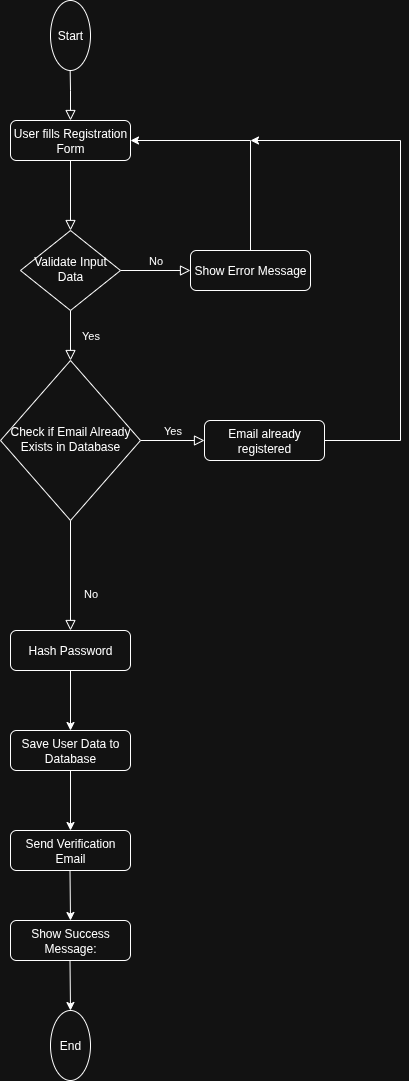

The diagram above was exported from draw.io. Its source (the exported page's mxGraphModel, read from the mxfile embedded in the PNG):
<mxGraphModel dx="1554" dy="835" grid="1" gridSize="10" guides="1" tooltips="1" connect="1" arrows="1" fold="1" page="1" pageScale="1" pageWidth="827" pageHeight="1169" math="0" shadow="0">
  <root>
    <mxCell id="WIyWlLk6GJQsqaUBKTNV-0" />
    <mxCell id="WIyWlLk6GJQsqaUBKTNV-1" parent="WIyWlLk6GJQsqaUBKTNV-0" />
    <mxCell id="WIyWlLk6GJQsqaUBKTNV-2" value="" style="rounded=0;html=1;jettySize=auto;orthogonalLoop=1;fontSize=11;endArrow=block;endFill=0;endSize=8;strokeWidth=1;shadow=0;labelBackgroundColor=none;edgeStyle=orthogonalEdgeStyle;" parent="WIyWlLk6GJQsqaUBKTNV-1" source="WIyWlLk6GJQsqaUBKTNV-3" target="WIyWlLk6GJQsqaUBKTNV-6" edge="1">
      <mxGeometry relative="1" as="geometry" />
    </mxCell>
    <mxCell id="WIyWlLk6GJQsqaUBKTNV-3" value="User fills Registration Form" style="rounded=1;whiteSpace=wrap;html=1;fontSize=12;glass=0;strokeWidth=1;shadow=0;" parent="WIyWlLk6GJQsqaUBKTNV-1" vertex="1">
      <mxGeometry x="160" y="130" width="120" height="40" as="geometry" />
    </mxCell>
    <mxCell id="WIyWlLk6GJQsqaUBKTNV-4" value="Yes" style="rounded=0;html=1;jettySize=auto;orthogonalLoop=1;fontSize=11;endArrow=block;endFill=0;endSize=8;strokeWidth=1;shadow=0;labelBackgroundColor=none;edgeStyle=orthogonalEdgeStyle;" parent="WIyWlLk6GJQsqaUBKTNV-1" source="WIyWlLk6GJQsqaUBKTNV-6" target="WIyWlLk6GJQsqaUBKTNV-10" edge="1">
      <mxGeometry y="20" relative="1" as="geometry">
        <mxPoint as="offset" />
      </mxGeometry>
    </mxCell>
    <mxCell id="WIyWlLk6GJQsqaUBKTNV-5" value="No" style="edgeStyle=orthogonalEdgeStyle;rounded=0;html=1;jettySize=auto;orthogonalLoop=1;fontSize=11;endArrow=block;endFill=0;endSize=8;strokeWidth=1;shadow=0;labelBackgroundColor=none;" parent="WIyWlLk6GJQsqaUBKTNV-1" source="WIyWlLk6GJQsqaUBKTNV-6" target="WIyWlLk6GJQsqaUBKTNV-7" edge="1">
      <mxGeometry y="10" relative="1" as="geometry">
        <mxPoint as="offset" />
      </mxGeometry>
    </mxCell>
    <mxCell id="WIyWlLk6GJQsqaUBKTNV-6" value="Validate Input Data" style="rhombus;whiteSpace=wrap;html=1;shadow=0;fontFamily=Helvetica;fontSize=12;align=center;strokeWidth=1;spacing=6;spacingTop=-4;" parent="WIyWlLk6GJQsqaUBKTNV-1" vertex="1">
      <mxGeometry x="170" y="240" width="100" height="80" as="geometry" />
    </mxCell>
    <mxCell id="WIyWlLk6GJQsqaUBKTNV-7" value="Show Error Message" style="rounded=1;whiteSpace=wrap;html=1;fontSize=12;glass=0;strokeWidth=1;shadow=0;" parent="WIyWlLk6GJQsqaUBKTNV-1" vertex="1">
      <mxGeometry x="340" y="260" width="120" height="40" as="geometry" />
    </mxCell>
    <mxCell id="WIyWlLk6GJQsqaUBKTNV-8" value="No" style="rounded=0;html=1;jettySize=auto;orthogonalLoop=1;fontSize=11;endArrow=block;endFill=0;endSize=8;strokeWidth=1;shadow=0;labelBackgroundColor=none;edgeStyle=orthogonalEdgeStyle;" parent="WIyWlLk6GJQsqaUBKTNV-1" source="WIyWlLk6GJQsqaUBKTNV-10" target="WIyWlLk6GJQsqaUBKTNV-11" edge="1">
      <mxGeometry x="0.3333" y="20" relative="1" as="geometry">
        <mxPoint as="offset" />
      </mxGeometry>
    </mxCell>
    <mxCell id="WIyWlLk6GJQsqaUBKTNV-9" value="Yes" style="edgeStyle=orthogonalEdgeStyle;rounded=0;html=1;jettySize=auto;orthogonalLoop=1;fontSize=11;endArrow=block;endFill=0;endSize=8;strokeWidth=1;shadow=0;labelBackgroundColor=none;" parent="WIyWlLk6GJQsqaUBKTNV-1" source="WIyWlLk6GJQsqaUBKTNV-10" target="WIyWlLk6GJQsqaUBKTNV-12" edge="1">
      <mxGeometry y="10" relative="1" as="geometry">
        <mxPoint as="offset" />
      </mxGeometry>
    </mxCell>
    <mxCell id="WIyWlLk6GJQsqaUBKTNV-10" value="Check if Email Already Exists in Database" style="rhombus;whiteSpace=wrap;html=1;shadow=0;fontFamily=Helvetica;fontSize=12;align=center;strokeWidth=1;spacing=6;spacingTop=-4;" parent="WIyWlLk6GJQsqaUBKTNV-1" vertex="1">
      <mxGeometry x="150" y="370" width="140" height="160" as="geometry" />
    </mxCell>
    <mxCell id="WIyWlLk6GJQsqaUBKTNV-11" value="Hash Password" style="rounded=1;whiteSpace=wrap;html=1;fontSize=12;glass=0;strokeWidth=1;shadow=0;" parent="WIyWlLk6GJQsqaUBKTNV-1" vertex="1">
      <mxGeometry x="160" y="640" width="120" height="40" as="geometry" />
    </mxCell>
    <mxCell id="WIyWlLk6GJQsqaUBKTNV-12" value="Email already registered" style="rounded=1;whiteSpace=wrap;html=1;fontSize=12;glass=0;strokeWidth=1;shadow=0;" parent="WIyWlLk6GJQsqaUBKTNV-1" vertex="1">
      <mxGeometry x="354" y="430" width="120" height="40" as="geometry" />
    </mxCell>
    <mxCell id="8azBdrCE8rNNII4fNRYf-1" value="" style="rounded=0;html=1;jettySize=auto;orthogonalLoop=1;fontSize=11;endArrow=block;endFill=0;endSize=8;strokeWidth=1;shadow=0;labelBackgroundColor=none;edgeStyle=orthogonalEdgeStyle;" edge="1" parent="WIyWlLk6GJQsqaUBKTNV-1">
      <mxGeometry relative="1" as="geometry">
        <mxPoint x="219.5" y="70" as="sourcePoint" />
        <mxPoint x="220" y="130" as="targetPoint" />
      </mxGeometry>
    </mxCell>
    <mxCell id="8azBdrCE8rNNII4fNRYf-3" value="" style="endArrow=classic;html=1;rounded=0;exitX=0.5;exitY=0;exitDx=0;exitDy=0;entryX=1;entryY=0.5;entryDx=0;entryDy=0;" edge="1" parent="WIyWlLk6GJQsqaUBKTNV-1" source="WIyWlLk6GJQsqaUBKTNV-7" target="WIyWlLk6GJQsqaUBKTNV-3">
      <mxGeometry width="50" height="50" relative="1" as="geometry">
        <mxPoint x="375" y="190" as="sourcePoint" />
        <mxPoint x="425" y="140" as="targetPoint" />
        <Array as="points">
          <mxPoint x="400" y="150" />
        </Array>
      </mxGeometry>
    </mxCell>
    <mxCell id="8azBdrCE8rNNII4fNRYf-4" value="Save User Data to Database" style="rounded=1;whiteSpace=wrap;html=1;fontSize=12;glass=0;strokeWidth=1;shadow=0;" vertex="1" parent="WIyWlLk6GJQsqaUBKTNV-1">
      <mxGeometry x="160" y="740" width="120" height="40" as="geometry" />
    </mxCell>
    <mxCell id="8azBdrCE8rNNII4fNRYf-5" value="Send Verification Email" style="rounded=1;whiteSpace=wrap;html=1;fontSize=12;glass=0;strokeWidth=1;shadow=0;" vertex="1" parent="WIyWlLk6GJQsqaUBKTNV-1">
      <mxGeometry x="160" y="840" width="120" height="40" as="geometry" />
    </mxCell>
    <mxCell id="8azBdrCE8rNNII4fNRYf-7" value="Show Success Message:" style="rounded=1;whiteSpace=wrap;html=1;fontSize=12;glass=0;strokeWidth=1;shadow=0;" vertex="1" parent="WIyWlLk6GJQsqaUBKTNV-1">
      <mxGeometry x="160" y="930" width="120" height="40" as="geometry" />
    </mxCell>
    <mxCell id="8azBdrCE8rNNII4fNRYf-8" value="End" style="ellipse;whiteSpace=wrap;html=1;" vertex="1" parent="WIyWlLk6GJQsqaUBKTNV-1">
      <mxGeometry x="200" y="1020" width="40" height="70" as="geometry" />
    </mxCell>
    <mxCell id="8azBdrCE8rNNII4fNRYf-9" value="Start" style="ellipse;whiteSpace=wrap;html=1;" vertex="1" parent="WIyWlLk6GJQsqaUBKTNV-1">
      <mxGeometry x="200" y="10" width="40" height="70" as="geometry" />
    </mxCell>
    <mxCell id="8azBdrCE8rNNII4fNRYf-10" value="" style="endArrow=classic;html=1;rounded=0;exitX=0.5;exitY=1;exitDx=0;exitDy=0;entryX=0.5;entryY=0;entryDx=0;entryDy=0;" edge="1" parent="WIyWlLk6GJQsqaUBKTNV-1" source="WIyWlLk6GJQsqaUBKTNV-11" target="8azBdrCE8rNNII4fNRYf-4">
      <mxGeometry width="50" height="50" relative="1" as="geometry">
        <mxPoint x="470" y="840" as="sourcePoint" />
        <mxPoint x="520" y="790" as="targetPoint" />
      </mxGeometry>
    </mxCell>
    <mxCell id="8azBdrCE8rNNII4fNRYf-11" value="" style="endArrow=classic;html=1;rounded=0;entryX=0.5;entryY=0;entryDx=0;entryDy=0;exitX=0.5;exitY=1;exitDx=0;exitDy=0;" edge="1" parent="WIyWlLk6GJQsqaUBKTNV-1" source="8azBdrCE8rNNII4fNRYf-4" target="8azBdrCE8rNNII4fNRYf-5">
      <mxGeometry width="50" height="50" relative="1" as="geometry">
        <mxPoint x="740" y="840" as="sourcePoint" />
        <mxPoint x="790" y="790" as="targetPoint" />
      </mxGeometry>
    </mxCell>
    <mxCell id="8azBdrCE8rNNII4fNRYf-12" value="" style="endArrow=classic;html=1;rounded=0;exitX=0.5;exitY=1;exitDx=0;exitDy=0;" edge="1" parent="WIyWlLk6GJQsqaUBKTNV-1">
      <mxGeometry width="50" height="50" relative="1" as="geometry">
        <mxPoint x="219.5" y="880" as="sourcePoint" />
        <mxPoint x="220" y="930" as="targetPoint" />
      </mxGeometry>
    </mxCell>
    <mxCell id="8azBdrCE8rNNII4fNRYf-13" value="" style="endArrow=classic;html=1;rounded=0;exitX=0.5;exitY=1;exitDx=0;exitDy=0;" edge="1" parent="WIyWlLk6GJQsqaUBKTNV-1">
      <mxGeometry width="50" height="50" relative="1" as="geometry">
        <mxPoint x="219.5" y="970" as="sourcePoint" />
        <mxPoint x="220" y="1020" as="targetPoint" />
      </mxGeometry>
    </mxCell>
    <mxCell id="8azBdrCE8rNNII4fNRYf-14" value="" style="endArrow=classic;html=1;rounded=0;exitX=1;exitY=0.5;exitDx=0;exitDy=0;" edge="1" parent="WIyWlLk6GJQsqaUBKTNV-1" source="WIyWlLk6GJQsqaUBKTNV-12">
      <mxGeometry width="50" height="50" relative="1" as="geometry">
        <mxPoint x="470" y="530" as="sourcePoint" />
        <mxPoint x="400" y="150" as="targetPoint" />
        <Array as="points">
          <mxPoint x="550" y="450" />
          <mxPoint x="550" y="150" />
        </Array>
      </mxGeometry>
    </mxCell>
  </root>
</mxGraphModel>